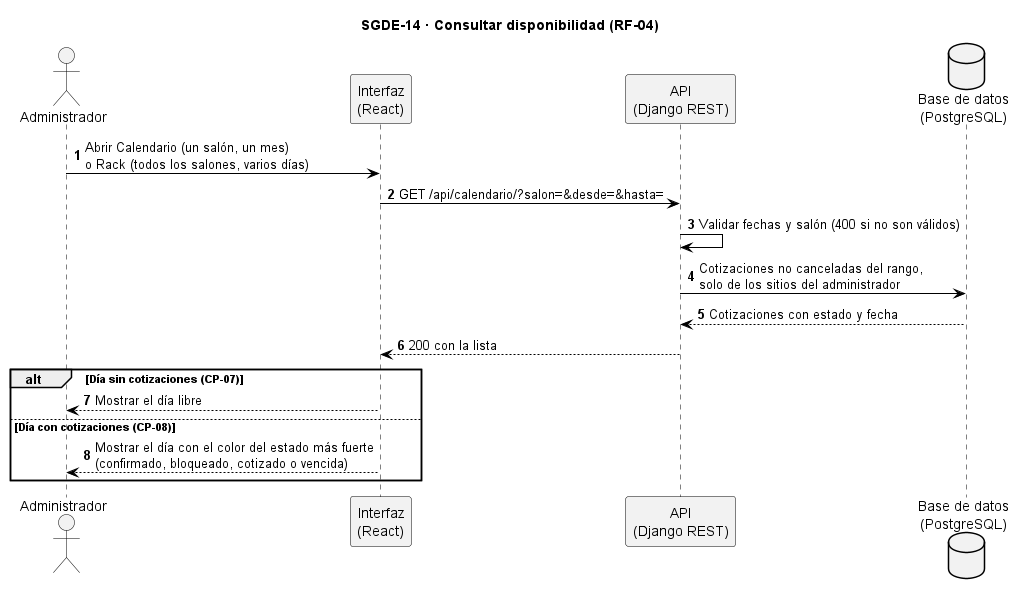

The diagram above was rendered by PlantUML. Its source (embedded in the PNG):
@startuml SGDE-14_Consultar_disponibilidad_secuencia
title SGDE-14 · Consultar disponibilidad (RF-04)
skinparam backgroundColor white
skinparam sequence {
  ArrowColor black
  LifeLineBorderColor black
  ParticipantBorderColor black
  ParticipantBackgroundColor #F2F2F2
  ActorBorderColor black
  ActorBackgroundColor #F2F2F2
}
skinparam database {
  BackgroundColor #F2F2F2
  BorderColor black
}
skinparam note {
  BackgroundColor #FFFBEA
  BorderColor #B8A86B
}
autonumber

actor "Administrador" as AD
participant "Interfaz\n(React)" as UI
participant "API\n(Django REST)" as SI
database "Base de datos\n(PostgreSQL)" as BD

AD -> UI : Abrir Calendario (un salón, un mes)\no Rack (todos los salones, varios días)
UI -> SI : GET /api/calendario/?salon=&desde=&hasta=
SI -> SI : Validar fechas y salón (400 si no son válidos)
SI -> BD : Cotizaciones no canceladas del rango,\nsolo de los sitios del administrador
BD --> SI : Cotizaciones con estado y fecha
SI --> UI : 200 con la lista
alt Día sin cotizaciones (CP-07)
  UI --> AD : Mostrar el día libre
else Día con cotizaciones (CP-08)
  UI --> AD : Mostrar el día con el color del estado más fuerte\n(confirmado, bloqueado, cotizado o vencida)
end
@enduml